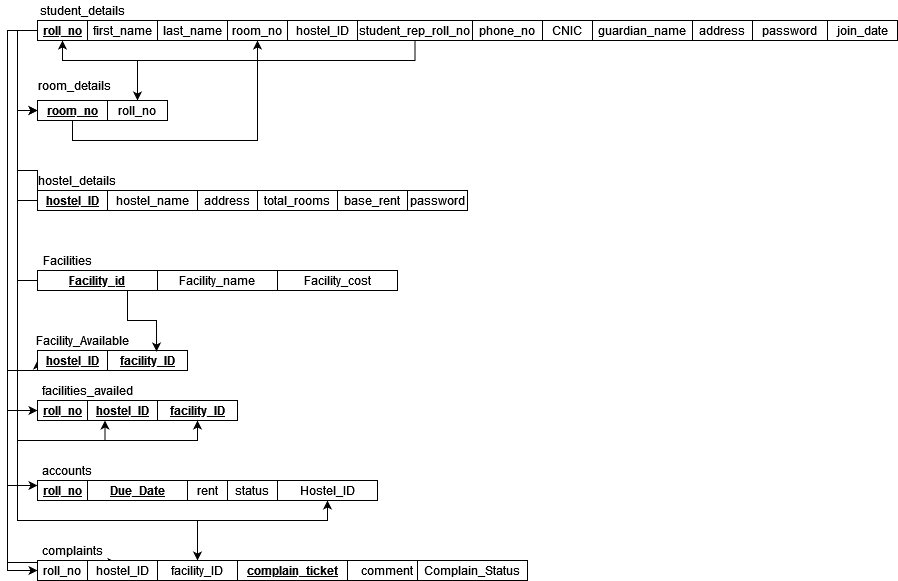

The diagram above was exported from draw.io. Its source (the exported page's mxGraphModel, read from the mxfile embedded in the PNG):
<mxGraphModel dx="1038" dy="603" grid="1" gridSize="10" guides="1" tooltips="1" connect="1" arrows="1" fold="1" page="1" pageScale="1" pageWidth="850" pageHeight="1100" math="0" shadow="0">
  <root>
    <mxCell id="0" />
    <mxCell id="1" parent="0" />
    <mxCell id="dCqqH_tvIGMws2Ji1UNi-8" value="room_no" style="rounded=0;whiteSpace=wrap;html=1;" parent="1" vertex="1">
      <mxGeometry x="270" y="120" width="60" height="20" as="geometry" />
    </mxCell>
    <mxCell id="dCqqH_tvIGMws2Ji1UNi-11" value="student_details" style="text;html=1;strokeColor=none;fillColor=none;align=center;verticalAlign=middle;whiteSpace=wrap;rounded=0;" parent="1" vertex="1">
      <mxGeometry x="80" y="100" width="90" height="20" as="geometry" />
    </mxCell>
    <mxCell id="dCqqH_tvIGMws2Ji1UNi-64" style="edgeStyle=orthogonalEdgeStyle;rounded=0;orthogonalLoop=1;jettySize=auto;html=1;exitX=0;exitY=0.5;exitDx=0;exitDy=0;entryX=0;entryY=0.5;entryDx=0;entryDy=0;" parent="1" source="dCqqH_tvIGMws2Ji1UNi-14" target="dCqqH_tvIGMws2Ji1UNi-36" edge="1">
      <mxGeometry relative="1" as="geometry">
        <Array as="points">
          <mxPoint x="50" y="130" />
          <mxPoint x="50" y="510" />
        </Array>
      </mxGeometry>
    </mxCell>
    <mxCell id="dCqqH_tvIGMws2Ji1UNi-66" style="edgeStyle=orthogonalEdgeStyle;rounded=0;orthogonalLoop=1;jettySize=auto;html=1;exitX=0;exitY=0.5;exitDx=0;exitDy=0;entryX=0;entryY=0.25;entryDx=0;entryDy=0;" parent="1" source="dCqqH_tvIGMws2Ji1UNi-14" target="dCqqH_tvIGMws2Ji1UNi-44" edge="1">
      <mxGeometry relative="1" as="geometry">
        <Array as="points">
          <mxPoint x="50" y="130" />
          <mxPoint x="50" y="585" />
        </Array>
      </mxGeometry>
    </mxCell>
    <mxCell id="dCqqH_tvIGMws2Ji1UNi-68" style="edgeStyle=orthogonalEdgeStyle;rounded=0;orthogonalLoop=1;jettySize=auto;html=1;exitX=0;exitY=0.5;exitDx=0;exitDy=0;entryX=0;entryY=0.5;entryDx=0;entryDy=0;" parent="1" source="dCqqH_tvIGMws2Ji1UNi-14" target="dCqqH_tvIGMws2Ji1UNi-48" edge="1">
      <mxGeometry relative="1" as="geometry">
        <Array as="points">
          <mxPoint x="50" y="130" />
          <mxPoint x="50" y="670" />
        </Array>
      </mxGeometry>
    </mxCell>
    <mxCell id="DF9_RTqZM8TMlGApxC4O-7" style="edgeStyle=orthogonalEdgeStyle;rounded=0;orthogonalLoop=1;jettySize=auto;html=1;exitX=0;exitY=0.5;exitDx=0;exitDy=0;entryX=0;entryY=0.5;entryDx=0;entryDy=0;" edge="1" parent="1" source="dCqqH_tvIGMws2Ji1UNi-14" target="rDPPdOwf7Wn--LY9jMzz-3">
      <mxGeometry relative="1" as="geometry" />
    </mxCell>
    <mxCell id="DF9_RTqZM8TMlGApxC4O-20" style="edgeStyle=orthogonalEdgeStyle;rounded=0;orthogonalLoop=1;jettySize=auto;html=1;exitX=0.5;exitY=1;exitDx=0;exitDy=0;entryX=0.5;entryY=0;entryDx=0;entryDy=0;" edge="1" parent="1" source="dCqqH_tvIGMws2Ji1UNi-14" target="rDPPdOwf7Wn--LY9jMzz-5">
      <mxGeometry relative="1" as="geometry">
        <Array as="points">
          <mxPoint x="105" y="160" />
          <mxPoint x="180" y="160" />
        </Array>
      </mxGeometry>
    </mxCell>
    <mxCell id="dCqqH_tvIGMws2Ji1UNi-14" value="roll_no" style="rounded=0;whiteSpace=wrap;html=1;fontStyle=5" parent="1" vertex="1">
      <mxGeometry x="80" y="120" width="50" height="20" as="geometry" />
    </mxCell>
    <mxCell id="dCqqH_tvIGMws2Ji1UNi-17" value="first_name" style="rounded=0;whiteSpace=wrap;html=1;" parent="1" vertex="1">
      <mxGeometry x="130" y="120" width="70" height="20" as="geometry" />
    </mxCell>
    <mxCell id="dCqqH_tvIGMws2Ji1UNi-18" value="phone_no" style="rounded=0;whiteSpace=wrap;html=1;" parent="1" vertex="1">
      <mxGeometry x="515" y="120" width="70" height="20" as="geometry" />
    </mxCell>
    <mxCell id="dCqqH_tvIGMws2Ji1UNi-19" value="CNIC" style="rounded=0;whiteSpace=wrap;html=1;" parent="1" vertex="1">
      <mxGeometry x="585" y="120" width="50" height="20" as="geometry" />
    </mxCell>
    <mxCell id="dCqqH_tvIGMws2Ji1UNi-20" value="guardian_name" style="rounded=0;whiteSpace=wrap;html=1;" parent="1" vertex="1">
      <mxGeometry x="635" y="120" width="100" height="20" as="geometry" />
    </mxCell>
    <mxCell id="dCqqH_tvIGMws2Ji1UNi-22" value="address" style="rounded=0;whiteSpace=wrap;html=1;" parent="1" vertex="1">
      <mxGeometry x="735" y="120" width="60" height="20" as="geometry" />
    </mxCell>
    <mxCell id="dCqqH_tvIGMws2Ji1UNi-23" value="hostel_details" style="text;html=1;strokeColor=none;fillColor=none;align=center;verticalAlign=middle;whiteSpace=wrap;rounded=0;" parent="1" vertex="1">
      <mxGeometry x="80" y="270" width="80" height="20" as="geometry" />
    </mxCell>
    <mxCell id="dCqqH_tvIGMws2Ji1UNi-62" style="edgeStyle=orthogonalEdgeStyle;rounded=0;orthogonalLoop=1;jettySize=auto;html=1;exitX=0;exitY=0.75;exitDx=0;exitDy=0;entryX=0;entryY=0.5;entryDx=0;entryDy=0;" parent="1" source="dCqqH_tvIGMws2Ji1UNi-24" target="dCqqH_tvIGMws2Ji1UNi-30" edge="1">
      <mxGeometry relative="1" as="geometry">
        <Array as="points">
          <mxPoint x="80" y="270" />
          <mxPoint x="60" y="270" />
          <mxPoint x="60" y="470" />
        </Array>
      </mxGeometry>
    </mxCell>
    <mxCell id="dCqqH_tvIGMws2Ji1UNi-65" style="edgeStyle=orthogonalEdgeStyle;rounded=0;orthogonalLoop=1;jettySize=auto;html=1;exitX=0;exitY=0.5;exitDx=0;exitDy=0;entryX=0.25;entryY=1;entryDx=0;entryDy=0;" parent="1" source="dCqqH_tvIGMws2Ji1UNi-24" target="dCqqH_tvIGMws2Ji1UNi-38" edge="1">
      <mxGeometry relative="1" as="geometry" />
    </mxCell>
    <mxCell id="DF9_RTqZM8TMlGApxC4O-6" style="edgeStyle=orthogonalEdgeStyle;rounded=0;orthogonalLoop=1;jettySize=auto;html=1;exitX=0;exitY=0.5;exitDx=0;exitDy=0;entryX=0;entryY=0.5;entryDx=0;entryDy=0;" edge="1" parent="1" source="dCqqH_tvIGMws2Ji1UNi-24" target="rDPPdOwf7Wn--LY9jMzz-3">
      <mxGeometry relative="1" as="geometry" />
    </mxCell>
    <mxCell id="DF9_RTqZM8TMlGApxC4O-17" style="edgeStyle=orthogonalEdgeStyle;rounded=0;orthogonalLoop=1;jettySize=auto;html=1;exitX=0;exitY=0.5;exitDx=0;exitDy=0;entryX=0.5;entryY=1;entryDx=0;entryDy=0;" edge="1" parent="1" source="dCqqH_tvIGMws2Ji1UNi-24" target="DF9_RTqZM8TMlGApxC4O-12">
      <mxGeometry relative="1" as="geometry" />
    </mxCell>
    <mxCell id="DF9_RTqZM8TMlGApxC4O-19" style="edgeStyle=orthogonalEdgeStyle;rounded=0;orthogonalLoop=1;jettySize=auto;html=1;exitX=0;exitY=0.5;exitDx=0;exitDy=0;entryX=0.414;entryY=0.1;entryDx=0;entryDy=0;entryPerimeter=0;" edge="1" parent="1" source="dCqqH_tvIGMws2Ji1UNi-24" target="dCqqH_tvIGMws2Ji1UNi-51">
      <mxGeometry relative="1" as="geometry">
        <Array as="points">
          <mxPoint x="60" y="270" />
          <mxPoint x="60" y="470" />
          <mxPoint x="50" y="470" />
          <mxPoint x="50" y="662" />
        </Array>
      </mxGeometry>
    </mxCell>
    <mxCell id="dCqqH_tvIGMws2Ji1UNi-24" value="hostel_ID" style="rounded=0;whiteSpace=wrap;html=1;fontStyle=5" parent="1" vertex="1">
      <mxGeometry x="80" y="290" width="70" height="20" as="geometry" />
    </mxCell>
    <mxCell id="dCqqH_tvIGMws2Ji1UNi-25" value="hostel_name" style="rounded=0;whiteSpace=wrap;html=1;" parent="1" vertex="1">
      <mxGeometry x="150" y="290" width="90" height="20" as="geometry" />
    </mxCell>
    <mxCell id="dCqqH_tvIGMws2Ji1UNi-26" value="address" style="rounded=0;whiteSpace=wrap;html=1;" parent="1" vertex="1">
      <mxGeometry x="240" y="290" width="60" height="20" as="geometry" />
    </mxCell>
    <mxCell id="dCqqH_tvIGMws2Ji1UNi-27" value="total_rooms" style="rounded=0;whiteSpace=wrap;html=1;" parent="1" vertex="1">
      <mxGeometry x="300" y="290" width="80" height="20" as="geometry" />
    </mxCell>
    <mxCell id="dCqqH_tvIGMws2Ji1UNi-28" value="base_rent" style="rounded=0;whiteSpace=wrap;html=1;" parent="1" vertex="1">
      <mxGeometry x="380" y="290" width="70" height="20" as="geometry" />
    </mxCell>
    <mxCell id="dCqqH_tvIGMws2Ji1UNi-29" value="Facility_Available" style="text;html=1;strokeColor=none;fillColor=none;align=center;verticalAlign=middle;whiteSpace=wrap;rounded=0;" parent="1" vertex="1">
      <mxGeometry x="80" y="430" width="90" height="20" as="geometry" />
    </mxCell>
    <mxCell id="dCqqH_tvIGMws2Ji1UNi-30" value="hostel_ID" style="rounded=0;whiteSpace=wrap;html=1;fontStyle=5" parent="1" vertex="1">
      <mxGeometry x="80" y="450" width="70" height="20" as="geometry" />
    </mxCell>
    <mxCell id="dCqqH_tvIGMws2Ji1UNi-35" value="facilities_availed" style="text;html=1;strokeColor=none;fillColor=none;align=center;verticalAlign=middle;whiteSpace=wrap;rounded=0;" parent="1" vertex="1">
      <mxGeometry x="80" y="480" width="100" height="20" as="geometry" />
    </mxCell>
    <mxCell id="dCqqH_tvIGMws2Ji1UNi-36" value="roll_no" style="rounded=0;whiteSpace=wrap;html=1;fontStyle=5" parent="1" vertex="1">
      <mxGeometry x="80" y="500" width="50" height="20" as="geometry" />
    </mxCell>
    <mxCell id="dCqqH_tvIGMws2Ji1UNi-38" value="hostel_ID" style="rounded=0;whiteSpace=wrap;html=1;fontStyle=5" parent="1" vertex="1">
      <mxGeometry x="130" y="500" width="70" height="20" as="geometry" />
    </mxCell>
    <mxCell id="dCqqH_tvIGMws2Ji1UNi-43" value="accounts" style="text;html=1;strokeColor=none;fillColor=none;align=center;verticalAlign=middle;whiteSpace=wrap;rounded=0;" parent="1" vertex="1">
      <mxGeometry x="80" y="560" width="60" height="20" as="geometry" />
    </mxCell>
    <mxCell id="dCqqH_tvIGMws2Ji1UNi-44" value="roll_no" style="rounded=0;whiteSpace=wrap;html=1;fontStyle=5" parent="1" vertex="1">
      <mxGeometry x="80" y="580" width="50" height="20" as="geometry" />
    </mxCell>
    <mxCell id="dCqqH_tvIGMws2Ji1UNi-45" value="rent" style="rounded=0;whiteSpace=wrap;html=1;" parent="1" vertex="1">
      <mxGeometry x="230" y="580" width="40" height="20" as="geometry" />
    </mxCell>
    <mxCell id="dCqqH_tvIGMws2Ji1UNi-46" value="status" style="rounded=0;whiteSpace=wrap;html=1;" parent="1" vertex="1">
      <mxGeometry x="270" y="580" width="50" height="20" as="geometry" />
    </mxCell>
    <mxCell id="dCqqH_tvIGMws2Ji1UNi-47" value="complaints" style="text;html=1;strokeColor=none;fillColor=none;align=center;verticalAlign=middle;whiteSpace=wrap;rounded=0;" parent="1" vertex="1">
      <mxGeometry x="80" y="640" width="70" height="20" as="geometry" />
    </mxCell>
    <mxCell id="dCqqH_tvIGMws2Ji1UNi-48" value="roll_no" style="rounded=0;whiteSpace=wrap;html=1;fontStyle=0" parent="1" vertex="1">
      <mxGeometry x="80" y="660" width="50" height="20" as="geometry" />
    </mxCell>
    <mxCell id="dCqqH_tvIGMws2Ji1UNi-51" value="hostel_ID" style="rounded=0;whiteSpace=wrap;html=1;fontStyle=0" parent="1" vertex="1">
      <mxGeometry x="130" y="660" width="70" height="20" as="geometry" />
    </mxCell>
    <mxCell id="7PndmMzpPIEVi2H96ejJ-1" value="&lt;b&gt;&lt;u&gt;facility_ID&lt;/u&gt;&lt;/b&gt;" style="rounded=0;whiteSpace=wrap;html=1;" parent="1" vertex="1">
      <mxGeometry x="200" y="500" width="80" height="20" as="geometry" />
    </mxCell>
    <mxCell id="7PndmMzpPIEVi2H96ejJ-2" value="&lt;b&gt;&lt;u&gt;facility_ID&lt;/u&gt;&lt;/b&gt;" style="rounded=0;whiteSpace=wrap;html=1;" parent="1" vertex="1">
      <mxGeometry x="150" y="450" width="80" height="20" as="geometry" />
    </mxCell>
    <mxCell id="7PndmMzpPIEVi2H96ejJ-4" value="facility_ID" style="rounded=0;whiteSpace=wrap;html=1;" parent="1" vertex="1">
      <mxGeometry x="200" y="660" width="80" height="20" as="geometry" />
    </mxCell>
    <mxCell id="7PndmMzpPIEVi2H96ejJ-5" value="comment" style="rounded=0;whiteSpace=wrap;html=1;" parent="1" vertex="1">
      <mxGeometry x="390" y="660" width="80" height="20" as="geometry" />
    </mxCell>
    <mxCell id="7PndmMzpPIEVi2H96ejJ-7" style="edgeStyle=orthogonalEdgeStyle;rounded=0;orthogonalLoop=1;jettySize=auto;html=1;exitX=0.5;exitY=1;exitDx=0;exitDy=0;" parent="1" edge="1">
      <mxGeometry relative="1" as="geometry">
        <mxPoint x="355" y="360" as="sourcePoint" />
        <mxPoint x="355" y="360" as="targetPoint" />
      </mxGeometry>
    </mxCell>
    <mxCell id="eqN4xvowbKuAkCY6M8qI-2" value="hostel_ID" style="rounded=0;whiteSpace=wrap;html=1;" parent="1" vertex="1">
      <mxGeometry x="330" y="120" width="70" height="20" as="geometry" />
    </mxCell>
    <mxCell id="eqN4xvowbKuAkCY6M8qI-4" style="edgeStyle=orthogonalEdgeStyle;rounded=0;orthogonalLoop=1;jettySize=auto;html=1;exitX=0.5;exitY=1;exitDx=0;exitDy=0;entryX=0.5;entryY=1;entryDx=0;entryDy=0;" parent="1" source="eqN4xvowbKuAkCY6M8qI-3" target="dCqqH_tvIGMws2Ji1UNi-14" edge="1">
      <mxGeometry relative="1" as="geometry" />
    </mxCell>
    <mxCell id="eqN4xvowbKuAkCY6M8qI-3" value="student_rep_roll_no" style="rounded=0;whiteSpace=wrap;html=1;" parent="1" vertex="1">
      <mxGeometry x="400" y="120" width="115" height="20" as="geometry" />
    </mxCell>
    <mxCell id="rDPPdOwf7Wn--LY9jMzz-2" value="&lt;b&gt;&lt;u&gt;complain_ticket&lt;/u&gt;&lt;/b&gt;" style="rounded=0;whiteSpace=wrap;html=1;" parent="1" vertex="1">
      <mxGeometry x="280" y="660" width="110" height="20" as="geometry" />
    </mxCell>
    <mxCell id="DF9_RTqZM8TMlGApxC4O-21" style="edgeStyle=orthogonalEdgeStyle;rounded=0;orthogonalLoop=1;jettySize=auto;html=1;exitX=0.5;exitY=1;exitDx=0;exitDy=0;entryX=0.5;entryY=1;entryDx=0;entryDy=0;" edge="1" parent="1" source="rDPPdOwf7Wn--LY9jMzz-3" target="dCqqH_tvIGMws2Ji1UNi-8">
      <mxGeometry relative="1" as="geometry" />
    </mxCell>
    <mxCell id="rDPPdOwf7Wn--LY9jMzz-3" value="room_no" style="rounded=0;whiteSpace=wrap;html=1;fontStyle=5" parent="1" vertex="1">
      <mxGeometry x="80" y="200" width="70" height="20" as="geometry" />
    </mxCell>
    <mxCell id="rDPPdOwf7Wn--LY9jMzz-5" value="roll_no" style="rounded=0;whiteSpace=wrap;html=1;" parent="1" vertex="1">
      <mxGeometry x="150" y="200" width="60" height="20" as="geometry" />
    </mxCell>
    <mxCell id="rDPPdOwf7Wn--LY9jMzz-7" value="room_details" style="text;html=1;strokeColor=none;fillColor=none;align=center;verticalAlign=middle;whiteSpace=wrap;rounded=0;" parent="1" vertex="1">
      <mxGeometry x="80" y="170" width="75" height="30" as="geometry" />
    </mxCell>
    <mxCell id="rDPPdOwf7Wn--LY9jMzz-8" value="password" style="rounded=0;whiteSpace=wrap;html=1;" parent="1" vertex="1">
      <mxGeometry x="795" y="120" width="75" height="20" as="geometry" />
    </mxCell>
    <mxCell id="rDPPdOwf7Wn--LY9jMzz-9" value="password" style="rounded=0;whiteSpace=wrap;html=1;" parent="1" vertex="1">
      <mxGeometry x="450" y="290" width="60" height="20" as="geometry" />
    </mxCell>
    <mxCell id="DF9_RTqZM8TMlGApxC4O-1" value="last_name" style="rounded=0;whiteSpace=wrap;html=1;" vertex="1" parent="1">
      <mxGeometry x="200" y="120" width="70" height="20" as="geometry" />
    </mxCell>
    <mxCell id="DF9_RTqZM8TMlGApxC4O-2" value="join_date" style="rounded=0;whiteSpace=wrap;html=1;" vertex="1" parent="1">
      <mxGeometry x="870" y="120" width="70" height="20" as="geometry" />
    </mxCell>
    <mxCell id="DF9_RTqZM8TMlGApxC4O-8" value="&lt;div&gt;Facilities&lt;/div&gt;" style="text;html=1;strokeColor=none;fillColor=none;align=center;verticalAlign=middle;whiteSpace=wrap;rounded=0;" vertex="1" parent="1">
      <mxGeometry x="80" y="350" width="60" height="20" as="geometry" />
    </mxCell>
    <mxCell id="DF9_RTqZM8TMlGApxC4O-15" style="edgeStyle=orthogonalEdgeStyle;rounded=0;orthogonalLoop=1;jettySize=auto;html=1;exitX=0;exitY=0.5;exitDx=0;exitDy=0;entryX=0.5;entryY=1;entryDx=0;entryDy=0;" edge="1" parent="1" source="DF9_RTqZM8TMlGApxC4O-9" target="7PndmMzpPIEVi2H96ejJ-1">
      <mxGeometry relative="1" as="geometry" />
    </mxCell>
    <mxCell id="DF9_RTqZM8TMlGApxC4O-16" style="edgeStyle=orthogonalEdgeStyle;rounded=0;orthogonalLoop=1;jettySize=auto;html=1;exitX=0.75;exitY=1;exitDx=0;exitDy=0;entryX=0.613;entryY=0.05;entryDx=0;entryDy=0;entryPerimeter=0;" edge="1" parent="1" source="DF9_RTqZM8TMlGApxC4O-9" target="7PndmMzpPIEVi2H96ejJ-2">
      <mxGeometry relative="1" as="geometry" />
    </mxCell>
    <mxCell id="DF9_RTqZM8TMlGApxC4O-18" style="edgeStyle=orthogonalEdgeStyle;rounded=0;orthogonalLoop=1;jettySize=auto;html=1;exitX=0;exitY=0.5;exitDx=0;exitDy=0;entryX=0.5;entryY=0;entryDx=0;entryDy=0;" edge="1" parent="1" source="DF9_RTqZM8TMlGApxC4O-9" target="7PndmMzpPIEVi2H96ejJ-4">
      <mxGeometry relative="1" as="geometry">
        <Array as="points">
          <mxPoint x="60" y="380" />
          <mxPoint x="60" y="620" />
          <mxPoint x="240" y="620" />
        </Array>
      </mxGeometry>
    </mxCell>
    <mxCell id="DF9_RTqZM8TMlGApxC4O-9" value="&lt;div&gt;&lt;u&gt;&lt;b&gt;Facility_id&lt;/b&gt;&lt;/u&gt;&lt;/div&gt;" style="rounded=0;whiteSpace=wrap;html=1;" vertex="1" parent="1">
      <mxGeometry x="80" y="370" width="120" height="20" as="geometry" />
    </mxCell>
    <mxCell id="DF9_RTqZM8TMlGApxC4O-10" value="Facility_name" style="rounded=0;whiteSpace=wrap;html=1;" vertex="1" parent="1">
      <mxGeometry x="200" y="370" width="120" height="20" as="geometry" />
    </mxCell>
    <mxCell id="DF9_RTqZM8TMlGApxC4O-11" value="&lt;div&gt;Facility_cost&lt;/div&gt;" style="rounded=0;whiteSpace=wrap;html=1;" vertex="1" parent="1">
      <mxGeometry x="320" y="370" width="120" height="20" as="geometry" />
    </mxCell>
    <mxCell id="DF9_RTqZM8TMlGApxC4O-12" value="Hostel_ID" style="rounded=0;whiteSpace=wrap;html=1;" vertex="1" parent="1">
      <mxGeometry x="320" y="580" width="100" height="20" as="geometry" />
    </mxCell>
    <mxCell id="DF9_RTqZM8TMlGApxC4O-13" value="&lt;b&gt;&lt;u&gt;Due_Date&lt;/u&gt;&lt;/b&gt;" style="rounded=0;whiteSpace=wrap;html=1;" vertex="1" parent="1">
      <mxGeometry x="130" y="580" width="100" height="20" as="geometry" />
    </mxCell>
    <mxCell id="DF9_RTqZM8TMlGApxC4O-14" value="&lt;div&gt;Complain_Status&lt;/div&gt;" style="rounded=0;whiteSpace=wrap;html=1;" vertex="1" parent="1">
      <mxGeometry x="460" y="660" width="110" height="20" as="geometry" />
    </mxCell>
  </root>
</mxGraphModel>